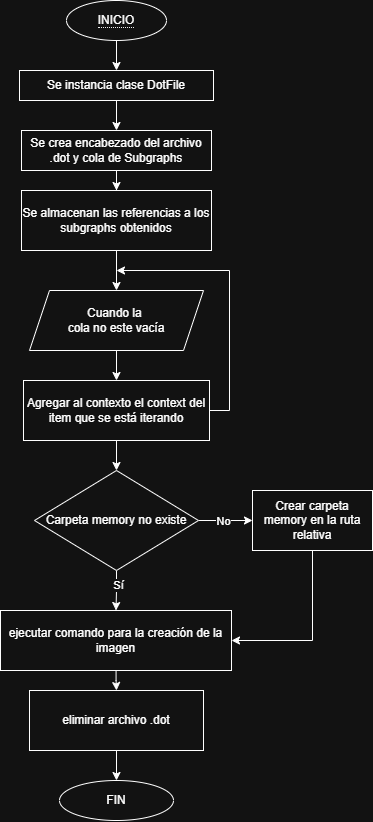

The diagram above was exported from draw.io. Its source (the exported page's mxGraphModel, read from the mxfile embedded in the PNG):
<mxGraphModel dx="2020" dy="1070" grid="1" gridSize="10" guides="1" tooltips="1" connect="1" arrows="1" fold="1" page="1" pageScale="1" pageWidth="827" pageHeight="1169" math="0" shadow="0">
  <root>
    <mxCell id="0" />
    <mxCell id="1" parent="0" />
    <mxCell id="KuRCqC03t-6OezPI58le-33" edge="1" parent="1" source="KuRCqC03t-6OezPI58le-1" style="edgeStyle=orthogonalEdgeStyle;rounded=0;orthogonalLoop=1;jettySize=auto;html=1;entryX=0.5;entryY=0;entryDx=0;entryDy=0;" target="KuRCqC03t-6OezPI58le-32">
      <mxGeometry relative="1" as="geometry" />
    </mxCell>
    <mxCell id="KuRCqC03t-6OezPI58le-1" parent="1" style="ellipse;whiteSpace=wrap;html=1;align=center;" value="&lt;span style=&quot;border-bottom: 1px dotted;&quot;&gt;INICIO&lt;/span&gt;" vertex="1">
      <mxGeometry height="40" width="100" x="346" y="80" as="geometry" />
    </mxCell>
    <mxCell id="KuRCqC03t-6OezPI58le-36" edge="1" parent="1" source="KuRCqC03t-6OezPI58le-32" style="edgeStyle=orthogonalEdgeStyle;rounded=0;orthogonalLoop=1;jettySize=auto;html=1;" target="KuRCqC03t-6OezPI58le-35" value="">
      <mxGeometry relative="1" as="geometry" />
    </mxCell>
    <mxCell id="KuRCqC03t-6OezPI58le-32" parent="1" style="rounded=0;whiteSpace=wrap;html=1;" value="Se instancia clase DotFile" vertex="1">
      <mxGeometry height="30" width="194" x="299" y="150" as="geometry" />
    </mxCell>
    <mxCell id="KuRCqC03t-6OezPI58le-38" edge="1" parent="1" source="KuRCqC03t-6OezPI58le-35" style="edgeStyle=orthogonalEdgeStyle;rounded=0;orthogonalLoop=1;jettySize=auto;html=1;" target="KuRCqC03t-6OezPI58le-37" value="">
      <mxGeometry relative="1" as="geometry" />
    </mxCell>
    <mxCell id="KuRCqC03t-6OezPI58le-35" parent="1" style="whiteSpace=wrap;html=1;rounded=0;" value="Se crea encabezado del archivo .dot y cola de Subgraphs" vertex="1">
      <mxGeometry height="40" width="190" x="301" y="210" as="geometry" />
    </mxCell>
    <mxCell id="KuRCqC03t-6OezPI58le-40" edge="1" parent="1" source="KuRCqC03t-6OezPI58le-37" style="edgeStyle=orthogonalEdgeStyle;rounded=0;orthogonalLoop=1;jettySize=auto;html=1;" target="KuRCqC03t-6OezPI58le-39" value="">
      <mxGeometry relative="1" as="geometry" />
    </mxCell>
    <mxCell id="KuRCqC03t-6OezPI58le-37" parent="1" style="whiteSpace=wrap;html=1;rounded=0;" value="Se almacenan las referencias a los subgraphs obtenidos" vertex="1">
      <mxGeometry height="60" width="190" x="301" y="270" as="geometry" />
    </mxCell>
    <mxCell id="KuRCqC03t-6OezPI58le-42" edge="1" parent="1" source="KuRCqC03t-6OezPI58le-39" style="edgeStyle=orthogonalEdgeStyle;rounded=0;orthogonalLoop=1;jettySize=auto;html=1;" target="KuRCqC03t-6OezPI58le-41" value="">
      <mxGeometry relative="1" as="geometry" />
    </mxCell>
    <mxCell id="KuRCqC03t-6OezPI58le-39" parent="1" style="shape=parallelogram;perimeter=parallelogramPerimeter;whiteSpace=wrap;html=1;fixedSize=1;" value="Cuando la&amp;nbsp;&lt;div&gt;cola no este vacía&lt;/div&gt;" vertex="1">
      <mxGeometry height="60" width="174" x="309" y="370" as="geometry" />
    </mxCell>
    <mxCell id="KuRCqC03t-6OezPI58le-45" edge="1" parent="1" source="KuRCqC03t-6OezPI58le-41" style="edgeStyle=orthogonalEdgeStyle;rounded=0;orthogonalLoop=1;jettySize=auto;html=1;">
      <mxGeometry relative="1" as="geometry">
        <Array as="points">
          <mxPoint x="509" y="490" />
          <mxPoint x="509" y="350" />
        </Array>
        <mxPoint x="396" y="350" as="targetPoint" />
      </mxGeometry>
    </mxCell>
    <mxCell id="KuRCqC03t-6OezPI58le-49" edge="1" parent="1" source="KuRCqC03t-6OezPI58le-41" style="edgeStyle=orthogonalEdgeStyle;rounded=0;orthogonalLoop=1;jettySize=auto;html=1;" target="KuRCqC03t-6OezPI58le-48" value="">
      <mxGeometry relative="1" as="geometry" />
    </mxCell>
    <mxCell id="KuRCqC03t-6OezPI58le-41" parent="1" style="whiteSpace=wrap;html=1;" value="Agregar al contexto el context del item que se está iterando" vertex="1">
      <mxGeometry height="60" width="186" x="303" y="460" as="geometry" />
    </mxCell>
    <mxCell id="KuRCqC03t-6OezPI58le-60" edge="1" parent="1" source="KuRCqC03t-6OezPI58le-46" style="edgeStyle=orthogonalEdgeStyle;rounded=0;orthogonalLoop=1;jettySize=auto;html=1;" target="KuRCqC03t-6OezPI58le-59" value="">
      <mxGeometry relative="1" as="geometry" />
    </mxCell>
    <mxCell id="KuRCqC03t-6OezPI58le-46" parent="1" style="whiteSpace=wrap;html=1;" value="ejecutar comando para la creación de la imagen" vertex="1">
      <mxGeometry height="60" width="231" x="280" y="690" as="geometry" />
    </mxCell>
    <mxCell id="KuRCqC03t-6OezPI58le-52" edge="1" parent="1" source="KuRCqC03t-6OezPI58le-48" style="edgeStyle=orthogonalEdgeStyle;rounded=0;orthogonalLoop=1;jettySize=auto;html=1;entryX=0.5;entryY=0;entryDx=0;entryDy=0;" target="KuRCqC03t-6OezPI58le-46">
      <mxGeometry relative="1" as="geometry" />
    </mxCell>
    <mxCell id="KuRCqC03t-6OezPI58le-53" connectable="0" parent="KuRCqC03t-6OezPI58le-52" style="edgeLabel;html=1;align=center;verticalAlign=middle;resizable=0;points=[];" value="Sí" vertex="1">
      <mxGeometry relative="1" x="-0.3" y="1" as="geometry">
        <mxPoint as="offset" />
      </mxGeometry>
    </mxCell>
    <mxCell id="KuRCqC03t-6OezPI58le-55" edge="1" parent="1" source="KuRCqC03t-6OezPI58le-48" style="edgeStyle=orthogonalEdgeStyle;rounded=0;orthogonalLoop=1;jettySize=auto;html=1;" target="KuRCqC03t-6OezPI58le-54" value="">
      <mxGeometry relative="1" as="geometry" />
    </mxCell>
    <mxCell id="KuRCqC03t-6OezPI58le-56" connectable="0" parent="KuRCqC03t-6OezPI58le-55" style="edgeLabel;html=1;align=center;verticalAlign=middle;resizable=0;points=[];" value="No" vertex="1">
      <mxGeometry relative="1" x="-0.6275" y="-1" as="geometry">
        <mxPoint x="14" y="-1" as="offset" />
      </mxGeometry>
    </mxCell>
    <mxCell id="KuRCqC03t-6OezPI58le-48" parent="1" style="rhombus;whiteSpace=wrap;html=1;" value="Carpeta memory no existe" vertex="1">
      <mxGeometry height="100" width="164" x="314" y="550" as="geometry" />
    </mxCell>
    <mxCell id="KuRCqC03t-6OezPI58le-58" edge="1" parent="1" source="KuRCqC03t-6OezPI58le-54" style="edgeStyle=orthogonalEdgeStyle;rounded=0;orthogonalLoop=1;jettySize=auto;html=1;entryX=1;entryY=0.5;entryDx=0;entryDy=0;" target="KuRCqC03t-6OezPI58le-46">
      <mxGeometry relative="1" as="geometry">
        <Array as="points">
          <mxPoint x="592" y="720" />
        </Array>
        <mxPoint x="552" y="720" as="targetPoint" />
      </mxGeometry>
    </mxCell>
    <mxCell id="KuRCqC03t-6OezPI58le-54" parent="1" style="whiteSpace=wrap;html=1;" value="Crear carpeta memory en la ruta relativa" vertex="1">
      <mxGeometry height="60" width="120" x="532" y="570" as="geometry" />
    </mxCell>
    <mxCell id="KuRCqC03t-6OezPI58le-62" edge="1" parent="1" source="KuRCqC03t-6OezPI58le-59" style="edgeStyle=orthogonalEdgeStyle;rounded=0;orthogonalLoop=1;jettySize=auto;html=1;" target="KuRCqC03t-6OezPI58le-61" value="">
      <mxGeometry relative="1" as="geometry" />
    </mxCell>
    <mxCell id="KuRCqC03t-6OezPI58le-59" parent="1" style="whiteSpace=wrap;html=1;" value="eliminar archivo .dot" vertex="1">
      <mxGeometry height="60" width="174" x="309" y="770" as="geometry" />
    </mxCell>
    <mxCell id="KuRCqC03t-6OezPI58le-61" parent="1" style="ellipse;whiteSpace=wrap;html=1;" value="FIN" vertex="1">
      <mxGeometry height="40" width="114" x="339" y="860" as="geometry" />
    </mxCell>
  </root>
</mxGraphModel>